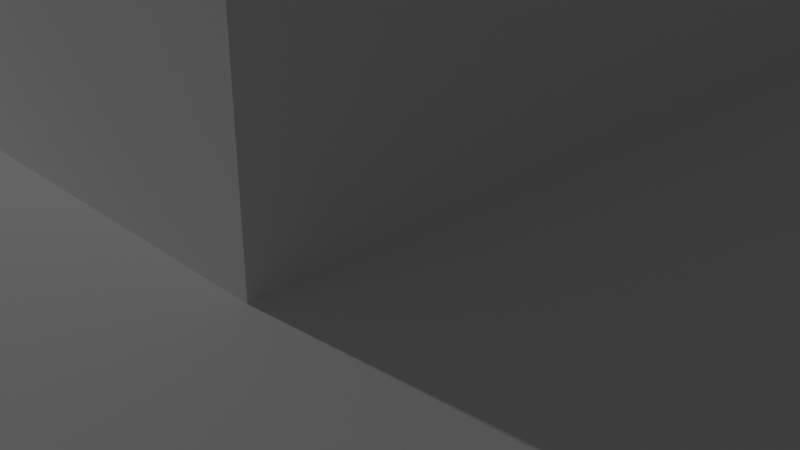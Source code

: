 # Source: AztecPyramid.blend  (saved by Blender 3.2.14; exported with 4.5.12 LTS)
import bpy
from mathutils import Matrix  # noqa: F401  (used for matrix-valued properties, if any)

bpy.ops.wm.read_factory_settings(use_empty=True)
scene = bpy.context.scene
scene.name = 'Scene'

# ---- collections
col_collection = bpy.data.collections.new('Collection'); scene.collection.children.link(col_collection)

# ---- world
world_world = bpy.data.worlds.new('World'); scene.world = world_world
world_world.use_nodes = True; world_world.node_tree.nodes.clear()
_N = world_world.node_tree.nodes; _L = world_world.node_tree.links
n0 = _N.new('ShaderNodeOutputWorld'); n0.name = 'World Output'; n0.location = (300, 300)
n1 = _N.new('ShaderNodeBackground'); n1.name = 'Background'; n1.location = (10, 300)
n1.inputs[0].default_value = (0.05088, 0.05088, 0.05088, 1.0)
_L.new(n1.outputs[0], n0.inputs[0])
n0.is_active_output = True
world_world.color = (0.05088, 0.05088, 0.05088)
world_world.use_sun_shadow = False
world_world.sun_shadow_jitter_overblur = 0.0

# ---- cameras
cam_camera = bpy.data.cameras.new('Camera')
cam_camera.clip_end = 100.0
cam_camera.ortho_scale = 7.314

# ---- lights
light_light = bpy.data.lights.new('Light', 'POINT')
light_light.transmission_factor = 0.0
light_light.energy = 1000.0
light_light.shadow_soft_size = 0.1
light_light.shadow_maximum_resolution = 0.006
light_light.use_absolute_resolution = True

# ---- meshes
me_cube_002 = bpy.data.meshes.new('Cube.002')
me_cube_002.from_pydata([(-10.0, -10.0, -1.0), (-9.0, -9.0, 0.0), (-10.0, 10.0, -1.0), (-9.0, 9.0, 0.0), (10.0, -10.0, -1.0), (9.0, -9.0, 0.0), (10.0, 10.0, -1.0), (9.0, 9.0, 0.0), (-10.0, -10.0, 0.0), (-10.0, 10.0, 0.0), (10.0, 10.0, 0.0), (10.0, -10.0, 0.0), (-8.0, -8.0, 1.0), (-8.0, 8.0, 1.0), (8.0, 8.0, 1.0), (8.0, -8.0, 1.0), (-9.0, -9.0, 1.0), (-9.0, 9.0, 1.0), (9.0, 9.0, 1.0), (9.0, -9.0, 1.0), (-7.0, -7.0, 2.0), (-7.0, 7.0, 2.0), (7.0, 7.0, 2.0), (7.0, -7.0, 2.0), (-8.0, -8.0, 2.0), (-8.0, 8.0, 2.0), (8.0, 8.0, 2.0), (8.0, -8.0, 2.0), (-6.0, -6.0, 3.0), (-6.0, 6.0, 3.0), (6.0, 6.0, 3.0), (6.0, -6.0, 3.0), (-7.0, -7.0, 3.0), (-7.0, 7.0, 3.0), (7.0, 7.0, 3.0), (7.0, -7.0, 3.0), (-5.0, -5.0, 4.0), (-5.0, 5.0, 4.0), (5.0, 5.0, 4.0), (5.0, -5.0, 4.0), (-6.0, -6.0, 4.0), (-6.0, 6.0, 4.0), (6.0, 6.0, 4.0), (6.0, -6.0, 4.0), (-4.0, -4.0, 5.0), (-4.0, 4.0, 5.0), (4.0, 4.0, 5.0), (4.0, -4.0, 5.0), (-5.0, -5.0, 5.0), (-5.0, 5.0, 5.0), (5.0, 5.0, 5.0), (5.0, -5.0, 5.0), (-2.0, -2.0, 6.0), (-2.0, 2.0, 6.0), (2.0, 2.0, 6.0), (2.0, -2.0, 6.0), (-4.0, -4.0, 6.0), (-4.0, 4.0, 6.0), (4.0, 4.0, 6.0), (4.0, -4.0, 6.0), (-2.0, -2.0, 10.0), (-2.0, 2.0, 10.0), (2.0, 2.0, 10.0), (2.0, -2.0, 10.0), (-1.0, 10.0, -1.0), (-1.0, 10.0, 0.0), (-1.0, -10.0, -1.0), (-1.0, -10.0, 0.0), (-1.0, 9.0, 0.0), (-1.0, 9.0, 1.0), (-1.0, -9.0, 1.0), (-1.0, 8.0, 1.0), (-1.0, -8.0, 1.0), (-1.0, 8.0, 2.0), (-1.0, -8.0, 2.0), (-1.0, 7.0, 2.0), (-1.0, -7.0, 2.0), (-1.0, 7.0, 3.0), (-1.0, -7.0, 3.0), (-1.0, 6.0, 3.0), (-1.0, -6.0, 3.0), (-1.0, 6.0, 4.0), (-1.0, -6.0, 4.0), (-1.0, 5.0, 4.0), (-1.0, -5.0, 4.0), (-1.0, 5.0, 5.0), (-1.0, -5.0, 5.0), (-1.0, 4.0, 5.0), (-1.0, -4.0, 5.0), (-1.0, 4.0, 6.0), (-1.0, -4.0, 6.0), (-1.0, 2.0, 6.0), (-1.0, 1.771, 10.23), (-1.0, -1.771, 10.23), (1.0, 10.0, 0.0), (1.0, -10.0, -1.0), (1.0, 9.0, 0.0), (1.0, 9.0, 1.0), (1.0, 8.0, 1.0), (1.0, 8.0, 2.0), (1.0, 7.0, 2.0), (1.0, 7.0, 3.0), (1.0, 6.0, 3.0), (1.0, 6.0, 4.0), (1.0, 5.0, 4.0), (1.0, 5.0, 5.0), (1.0, 4.0, 5.0), (1.0, 4.0, 6.0), (1.0, 2.0, 6.0), (1.0, 1.771, 10.23), (1.0, 10.0, -1.0), (1.0, -10.0, 0.0), (1.0, -9.0, 0.0), (1.0, -9.0, 1.0), (1.0, -8.0, 2.0), (1.0, -7.0, 3.0), (1.0, -6.0, 3.0), (1.0, -6.0, 4.0), (1.0, -5.0, 5.0), (1.0, -4.0, 6.0), (1.0, -1.771, 10.23), (2.0, 2.0, 8.539), (2.0, -2.0, 8.539), (-2.0, -2.0, 8.539), (-2.0, 2.0, 8.539), (-1.0, 2.0, 8.539), (-1.0, -2.0, 8.539), (1.0, 2.0, 8.539), (1.0, -2.0, 8.539), (-2.0, 1.0, 9.512), (2.0, -1.0, 9.512), (-1.0, -1.229, 10.23), (1.0, -1.229, 10.23), (-2.0, -1.0, 9.512), (2.0, 1.0, 9.512), (-1.0, 1.229, 10.23), (1.0, 1.229, 10.23), (-1.0, 1.0, 9.0), (1.0, 1.0, 9.0), (-1.0, -1.0, 9.0), (1.0, -1.0, 9.0), (-2.0, 1.133, 10.4), (-2.0, 1.867, 10.4), (2.0, 1.867, 10.4), (2.0, -1.133, 10.4), (2.0, -1.867, 10.4), (-2.0, -1.867, 10.4), (-1.0, 1.771, 10.77), (-1.0, -1.229, 10.77), (-1.0, -1.771, 10.77), (1.0, -1.771, 10.77), (1.0, -1.229, 10.77), (-2.0, -1.133, 10.4), (1.0, 1.771, 10.77), (2.0, 1.133, 10.4), (-1.0, 1.229, 10.77), (1.0, 1.229, 10.77), (-0.5855, -1.058, 6.0), (0.5855, -1.058, 6.0), (-0.5855, -1.058, 8.539), (0.5855, -1.058, 8.539), (0.5855, -1.435, 8.539), (-0.5855, -1.435, 8.539), (-0.5855, -1.435, 6.0), (0.5855, -1.435, 6.0), (-1.0, -1.0, 9.512), (-1.0, -2.0, 10.0), (1.0, -1.0, 9.512), (1.0, -2.0, 10.0), (-1.0, 2.0, 10.0), (-1.0, 1.0, 9.512), (1.0, 2.0, 10.0), (1.0, 1.0, 9.512), (1.0, 2.0, 11.0), (1.0, 1.0, 11.0), (1.0, -1.0, 11.0), (-1.0, -1.0, 11.0), (-1.0, -2.0, 11.0), (1.0, -2.0, 11.0), (-1.0, 2.0, 11.0), (-1.0, 1.0, 11.0), (-0.396, -1.229, 10.23), (0.396, -1.229, 10.23), (-0.396, 1.229, 10.23), (0.396, 1.229, 10.23), (0.396, 1.229, 10.77), (0.396, -1.229, 10.77), (-0.396, -1.229, 10.77), (-0.396, 1.229, 10.77), (-2.0, 0.0, 9.512), (2.0, 0.0, 9.512), (-1.0, 0.0, 9.512), (1.0, 0.0, 9.512), (-1.5, 1.0, 9.512), (1.5, 1.0, 9.512), (1.5, -1.0, 9.512), (-1.5, -1.0, 9.512), (-2.0, 0.5, 9.512), (2.0, -0.5, 9.512), (-1.0, -0.5, 9.512), (1.0, -0.5, 9.512), (-1.25, 1.0, 9.512), (0.0, 1.0, 9.512), (1.75, 1.0, 9.512), (1.75, -1.0, 9.512), (0.0, -1.0, 9.512), (-1.25, -1.0, 9.512), (-2.0, -0.5, 9.512), (2.0, 0.5, 9.512), (-1.0, 0.5, 9.512), (1.0, 0.5, 9.512), (-1.75, 1.0, 9.512), (1.25, 1.0, 9.512), (1.25, -1.0, 9.512), (-1.75, -1.0, 9.512), (-1.5, 0.6588, 9.512), (-1.5, -0.6588, 9.512), (-1.829, 0.0, 9.512), (-1.171, 0.0, 9.512), (1.829, 0.0, 9.512), (1.171, 0.0, 9.512), (1.5, 0.6588, 9.512), (1.5, -0.6588, 9.512), (1.171, -0.6588, 9.512), (1.171, 0.6588, 9.512), (1.829, 0.6588, 9.512), (-1.171, -0.6588, 9.512), (-1.829, -0.6588, 9.512), (-1.829, 0.6588, 9.512), (-1.171, 0.6588, 9.512), (1.829, -0.6588, 9.512), (-1.5, -0.4672, 9.751), (-1.5, 0.0, 9.751), (-1.171, 0.0, 9.751), (1.171, 0.0, 9.751), (1.5, 0.0, 9.751), (1.5, -0.4672, 9.751), (-1.5, 0.4672, 9.751), (-1.829, 0.0, 9.751), (1.829, 0.0, 9.751), (1.5, 0.4672, 9.751), (1.171, -0.4672, 9.751), (1.171, 0.4672, 9.751), (1.829, 0.4672, 9.751), (-1.171, -0.4672, 9.751), (-1.829, -0.4672, 9.751), (-1.829, 0.4672, 9.751), (-1.171, 0.4672, 9.751), (1.829, -0.4672, 9.751), (0.3513, -1.058, 8.539), (0.1171, -1.058, 8.539), (-0.1171, -1.058, 8.539), (-0.3513, -1.058, 8.539), (-0.5855, -1.058, 6.508), (-0.5855, -1.058, 7.016), (-0.5855, -1.058, 7.523), (-0.5855, -1.058, 8.031), (0.5855, -1.058, 6.508), (0.5855, -1.058, 7.016), (0.5855, -1.058, 7.523), (0.5855, -1.058, 8.031), (0.3513, -0.8003, 6.0), (0.1171, -0.8003, 6.0), (-0.1171, -0.8003, 6.0), (-0.3513, -0.8003, 6.0), (-0.3513, -0.8003, 6.508), (-0.3513, -0.8003, 7.016), (-0.3513, -0.8003, 7.523), (-0.3513, -0.8003, 8.031), (-0.1171, -0.8003, 8.031), (0.1171, -0.8003, 8.031), (0.3513, -0.8003, 6.508), (0.3513, -0.8003, 7.016), (0.3513, -0.8003, 7.523), (0.3513, -0.8003, 8.031), (0.3513, -0.4548, 6.0), (0.1171, -0.4548, 6.0), (-0.1171, -0.4548, 6.0), (-0.3513, -0.4548, 6.0), (-0.3513, -0.4548, 6.508), (-0.3513, -0.4548, 7.016), (-0.3513, -0.4548, 7.523), (-0.3513, -0.4548, 8.031), (-0.1171, -0.4548, 6.508), (-0.1171, -0.4548, 7.016), (-0.1171, -0.4548, 7.523), (-0.1171, -0.4548, 8.031), (0.1171, -0.4548, 6.508), (0.1171, -0.4548, 7.016), (0.1171, -0.4548, 7.523), (0.1171, -0.4548, 8.031), (0.3513, -0.4548, 6.508), (0.3513, -0.4548, 7.016), (0.3513, -0.4548, 7.523), (0.3513, -0.4548, 8.031), (-1.0, 0.6, 9.0), (-1.0, 0.2, 9.0), (-1.0, -0.2, 9.0), (-1.0, -0.6, 9.0), (1.0, 0.6, 9.0), (1.0, 0.2, 9.0), (1.0, -0.2, 9.0), (1.0, -0.6, 9.0), (-0.6, 1.0, 9.0), (-0.2, 1.0, 9.0), (0.2, 1.0, 9.0), (0.6, 1.0, 9.0), (-0.6, -1.0, 9.0), (-0.2, -1.0, 9.0), (0.2, -1.0, 9.0), (0.6, -1.0, 9.0), (-0.6, 0.6, 9.466), (-0.2, 0.6, 9.466), (0.2, 0.6, 9.466), (0.6, 0.6, 9.466), (-0.6, 0.2, 9.466), (0.6, 0.2, 9.466), (-0.6, -0.2, 9.466), (0.6, -0.2, 9.466), (-0.6, -0.6, 9.466), (-0.2, -0.6, 9.466), (0.2, -0.6, 9.466), (0.6, -0.6, 9.466), (-0.8485, 0.0, 12.47), (-0.5657, 0.2828, 12.47), (-0.2828, 0.5657, 12.47), (0.0, 0.8485, 12.47), (-0.5657, -0.2828, 12.47), (0.2828, 0.5657, 12.47), (-0.2828, -0.5657, 12.47), (0.5657, 0.2828, 12.47), (0.0, -0.8485, 12.47), (0.2828, -0.5657, 12.47), (0.5657, -0.2828, 12.47), (0.8485, 0.0, 12.47), (0.0, 7.451e-09, 15.47), (-2.0, -2.0, 9.27), (-1.0, -2.0, 9.27), (1.0, -2.0, 9.27), (2.0, -2.0, 9.27), (2.0, -2.0, 8.904), (-2.0, -2.0, 8.904), (-1.0, -2.0, 8.904), (1.0, -2.0, 8.904), (1.0, -2.63, 8.904), (1.0, -2.63, 8.539), (2.0, 2.0, 9.27), (-1.0, -2.63, 8.539), (1.0, 2.0, 9.27), (-1.0, -2.63, 8.904), (-2.0, 2.0, 9.27), (-1.0, 2.0, 9.27), (-2.0, 2.0, 8.904), (1.0, 2.0, 8.904), (-1.0, 2.0, 8.904), (2.0, 2.0, 8.904), (-1.0, 2.633, 8.904), (-1.0, 2.633, 8.539), (1.0, 2.633, 8.539), (1.0, 2.633, 8.904), (-3.0, -3.0, 6.0), (-3.0, 3.0, 6.0), (3.0, 3.0, 6.0), (3.0, -3.0, 6.0), (-1.0, 3.0, 6.0), (1.0, 3.0, 6.0), (-1.0, -9.0, 0.0), (1.0, -8.0, 1.0), (1.0, -7.0, 2.0), (1.0, -5.0, 4.0), (1.0, -4.0, 5.0), (1.0, -3.0, 6.0), (-1.0, -3.0, 6.0), (-1.0, -2.0, 6.0), (1.0, -2.0, 6.0), (0.3333, 10.0, -1.0), (-0.3333, 10.0, -1.0), (-0.3333, 10.0, 0.0), (0.3333, 10.0, 0.0), (-0.6667, -10.0, -1.0), (0.6667, -10.0, -1.0), (-0.3333, 9.0, 0.0), (0.3333, 9.0, 0.0), (-0.3333, 9.0, 1.0), (0.3333, 9.0, 1.0), (-0.3333, 8.0, 1.0), (0.3333, 8.0, 1.0), (-0.3333, 8.0, 2.0), (0.3333, 8.0, 2.0), (-0.3333, 7.0, 2.0), (0.3333, 7.0, 2.0), (-0.3333, 7.0, 3.0), (0.3333, 7.0, 3.0), (-0.3333, 6.0, 3.0), (0.3333, 6.0, 3.0), (-0.3333, 6.0, 4.0), (0.3333, 6.0, 4.0), (-0.3333, 5.0, 4.0), (0.3333, 5.0, 4.0), (-0.3333, 5.0, 5.0), (0.3333, 5.0, 5.0), (-0.3333, 4.0, 5.0), (0.3333, 4.0, 5.0), (-0.3333, 4.0, 6.0), (0.3333, 4.0, 6.0), (-0.3333, 2.0, 6.0), (0.3333, 2.0, 6.0), (-0.3333, 2.0, 8.539), (0.3333, 2.0, 8.539), (-0.3333, 2.0, 10.0), (0.3333, 2.0, 10.0), (0.3903, -1.435, 6.0), (-0.3903, -1.435, 6.0), (-0.3333, 2.0, 9.27), (0.3333, 2.0, 9.27), (-0.3333, 2.0, 8.904), (0.3333, 2.0, 8.904), (-0.3333, 2.633, 8.904), (0.3333, 2.633, 8.904), (-0.3333, 2.633, 8.539), (0.3333, 2.633, 8.539), (0.3333, 3.0, 6.0), (-0.3333, 3.0, 6.0), (0.6667, -3.0, 6.0), (-0.6667, -3.0, 6.0), (-0.6667, -2.0, 6.0), (0.6667, -2.0, 6.0), (0.6667, -9.0, 0.0), (-0.6667, -9.0, 0.0), (0.6667, -8.0, 1.0), (-0.6667, -8.0, 1.0), (0.6667, -7.0, 2.0), (-0.6667, -7.0, 2.0), (0.6667, -6.0, 3.0), (-0.6667, -6.0, 3.0), (0.6667, -5.0, 4.0), (-0.6667, -5.0, 4.0), (0.6667, -4.0, 5.0), (-0.6667, -4.0, 5.0), (0.6667, -10.5, -0.5), (1.0, -10.5, -0.5), (-1.0, -9.5, 0.5), (-1.0, -8.5, 1.5), (-0.6667, -3.5, 6.5), (-1.0, -3.5, 6.5), (1.0, -4.5, 5.5), (1.0, -3.5, 6.5), (-1.0, -7.5, 2.5), (-1.0, -6.5, 3.5), (-1.0, -5.5, 4.5), (-1.0, -4.5, 5.5), (1.0, -5.5, 4.5), (1.0, -7.5, 2.5), (1.0, -6.5, 3.5), (-0.6667, -9.5, 0.5), (-0.6667, -8.5, 1.5), (-0.6667, -7.5, 2.5), (-0.6667, -6.5, 3.5), (-0.6667, -5.5, 4.5), (-0.6667, -4.5, 5.5), (1.0, -9.5, 0.5), (1.0, -8.5, 1.5), (-1.0, -10.5, -0.5), (-0.6667, -10.5, -0.5), (0.6667, -3.5, 6.5), (0.6667, -9.5, 0.5), (0.6667, -8.5, 1.5), (0.6667, -7.5, 2.5), (0.6667, -6.5, 3.5), (0.6667, -5.5, 4.5), (0.6667, -4.5, 5.5), (-0.3903, -1.435, 6.5), (-0.5855, -1.435, 6.5), (-1.0, -2.0, 6.5), (1.0, -2.0, 6.5), (0.6667, -2.0, 6.5), (0.5855, -1.435, 6.5), (0.3903, -1.435, 6.5), (-0.6667, -2.0, 6.5), (0.6667, -10.5, -1.0), (1.0, -10.5, -1.0), (-1.0, -10.5, -1.0), (-0.6667, -10.5, -1.0), (-1.0, -11.0, -1.0), (-0.6667, -11.0, -1.0), (0.6667, -11.0, -1.0), (1.0, -11.0, -1.0)], [], [(0, 8, 9, 2), (110, 94, 10, 6), (6, 10, 11, 4), (66, 67, 8, 0), (110, 6, 4, 95), (5, 7, 18, 19), (1, 3, 9, 8), (96, 7, 10, 94), (7, 5, 11, 10), (366, 1, 8, 67), (15, 14, 26, 27), (3, 1, 16, 17), (112, 5, 19, 113), (68, 3, 17, 69), (12, 13, 17, 16), (98, 14, 18, 97), (14, 15, 19, 18), (72, 12, 16, 70), (21, 20, 32, 33), (13, 12, 24, 25), (367, 15, 27, 114), (71, 13, 25, 73), (20, 21, 25, 24), (100, 22, 26, 99), (22, 23, 27, 26), (76, 20, 24, 74), (31, 30, 42, 43), (368, 23, 35, 115), (75, 21, 33, 77), (23, 22, 34, 35), (28, 29, 33, 32), (102, 30, 34, 101), (30, 31, 35, 34), (80, 28, 32, 78), (369, 39, 51, 118), (29, 28, 40, 41), (116, 31, 43, 117), (79, 29, 41, 81), (36, 37, 41, 40), (104, 38, 42, 103), (38, 39, 43, 42), (84, 36, 40, 82), (370, 47, 59, 119), (83, 37, 49, 85), (39, 38, 50, 51), (37, 36, 48, 49), (44, 45, 49, 48), (106, 46, 50, 105), (46, 47, 51, 50), (88, 44, 48, 86), (122, 121, 355, 346, 62, 134, 208, 190, 198, 130, 63, 339, 340), (87, 45, 57, 89), (47, 46, 58, 59), (45, 44, 56, 57), (360, 361, 57, 56), (365, 362, 58, 107), (362, 363, 59, 58), (372, 360, 56, 90), (133, 60, 146, 152), (124, 123, 341, 336, 60, 133, 207, 189, 197, 129, 61, 350, 352), (338, 339, 63, 168), (351, 350, 61, 169), (413, 351, 169, 409), (336, 337, 166, 60), (86, 84, 88), (361, 364, 89, 57), (401, 87, 89, 403), (370, 119, 371), (45, 87, 85, 49), (397, 83, 85, 399), (44, 88, 90, 56), (37, 83, 81, 41), (393, 79, 81, 395), (28, 80, 82, 40), (36, 84, 86, 48), (29, 79, 77, 33), (389, 75, 77, 391), (20, 76, 78, 32), (82, 80, 84), (21, 75, 73, 25), (385, 71, 73, 387), (12, 72, 74, 24), (70, 366, 72), (13, 71, 69, 17), (381, 68, 69, 383), (1, 366, 70, 16), (3, 68, 65, 9), (2, 64, 66, 0), (2, 9, 65, 64), (4, 11, 111, 95), (5, 112, 111, 11), (7, 96, 97, 18), (15, 367, 113, 19), (14, 98, 99, 26), (23, 368, 114, 27), (22, 100, 101, 34), (31, 116, 115, 35), (30, 102, 103, 42), (39, 369, 117, 43), (38, 104, 105, 50), (47, 370, 118, 51), (46, 106, 107, 58), (363, 371, 119, 59), (172, 212, 194, 203, 134, 154, 174), (346, 348, 171, 62), (337, 338, 168, 166), (421, 365, 107, 404), (402, 106, 105, 400), (398, 104, 103, 396), (112, 113, 367), (394, 102, 101, 392), (90, 88, 372), (390, 100, 99, 388), (74, 72, 76), (386, 98, 97, 384), (95, 111, 112), (382, 96, 94, 378), (375, 110, 95, 380), (375, 378, 94, 110), (412, 163, 472, 471), (54, 108, 127, 121), (52, 373, 126, 123), (405, 91, 125, 407), (91, 53, 124, 125), (374, 55, 122, 128), (53, 52, 123, 124), (55, 54, 121, 122), (230, 204, 130, 198), (170, 209, 191, 199, 165, 139, 298, 297, 296, 295, 137), (128, 126, 162, 161), (171, 410, 409, 169, 170, 202, 172), (62, 171, 173, 143), (169, 61, 142, 179), (63, 145, 178, 168), (374, 128, 161, 164), (163, 412, 411, 164, 158, 261, 262, 263, 264, 157), (172, 138, 299, 300, 301, 302, 140, 167, 200, 192, 210), (167, 140, 310, 309, 308, 307, 139, 165, 205), (92, 147, 188, 183), (229, 209, 170, 201), (167, 205, 165, 166, 168), (172, 202, 170, 137, 303, 304, 305, 306, 138), (322, 310, 140, 302), (176, 152, 146, 177), (179, 142, 141, 180), (143, 173, 174, 154), (144, 175, 178, 145), (126, 373, 163, 162), (136, 156, 185, 184), (274, 260, 160, 249), (134, 62, 143, 154), (130, 204, 195, 213, 167, 175, 144), (161, 162, 159, 252, 251, 250, 249, 160), (61, 129, 141, 142), (164, 161, 160, 260, 259, 258, 257, 158), (165, 206, 196, 214, 133, 152, 176), (166, 177, 146, 60), (155, 135, 183, 188), (63, 130, 144, 145), (153, 109, 184, 185), (129, 211, 193, 201, 170, 180, 141), (162, 163, 157, 253, 254, 255, 256, 159), (131, 93, 166, 165), (120, 132, 167, 168), (92, 135, 170, 169), (136, 109, 171, 172), (109, 153, 173, 171), (156, 136, 172, 174), (132, 151, 175, 167), (149, 148, 176, 177), (151, 150, 178, 175), (155, 147, 179, 180), (153, 156, 174, 173), (150, 120, 168, 178), (135, 155, 180, 170), (147, 92, 169, 179), (93, 149, 177, 166), (148, 131, 165, 176), (151, 132, 182, 186), (149, 93, 181, 187), (148, 149, 187), (93, 131, 181), (131, 148, 187, 181), (150, 151, 186), (132, 120, 182), (147, 155, 188), (135, 92, 183), (156, 153, 185), (109, 136, 184), (120, 150, 186, 182), (228, 215, 193, 211), (221, 224, 242, 240), (226, 199, 191, 218), (225, 219, 190, 208), (229, 215, 237, 247), (223, 213, 195, 222), (219, 225, 243, 239), (192, 200, 223, 220), (200, 167, 213, 223), (212, 224, 221, 194), (172, 210, 224, 212), (210, 192, 220, 224), (203, 225, 208, 134), (194, 221, 225, 203), (218, 229, 247, 233), (220, 223, 241, 234), (196, 206, 226, 216), (206, 165, 199, 226), (207, 227, 217, 189), (133, 214, 227, 207), (214, 196, 216, 227), (197, 228, 211, 129), (189, 217, 228, 197), (225, 221, 240, 243), (215, 229, 201, 193), (217, 227, 245, 238), (218, 191, 209, 229), (219, 230, 198, 190), (215, 228, 246, 237), (222, 195, 204, 230), (245, 231, 232, 238), (242, 234, 235, 240), (234, 241, 236, 235), (240, 235, 239, 243), (231, 244, 233, 232), (238, 232, 237, 246), (232, 233, 247, 237), (235, 236, 248, 239), (227, 216, 231, 245), (226, 218, 233, 244), (228, 217, 238, 246), (216, 226, 244, 231), (222, 230, 248, 236), (224, 220, 234, 242), (223, 222, 236, 241), (230, 219, 239, 248), (256, 268, 252, 159), (268, 269, 251, 252), (269, 270, 250, 251), (270, 274, 249, 250), (157, 264, 265, 253), (253, 265, 266, 254), (254, 266, 267, 255), (255, 267, 268, 256), (274, 270, 290, 294), (269, 268, 282, 286), (262, 261, 275, 276), (273, 274, 294, 293), (268, 267, 281, 282), (272, 273, 293, 292), (267, 266, 280, 281), (271, 272, 292, 291), (266, 265, 279, 280), (270, 269, 286, 290), (261, 271, 291, 275), (265, 264, 278, 279), (261, 158, 257, 271), (271, 257, 258, 272), (272, 258, 259, 273), (273, 259, 260, 274), (278, 277, 283, 279), (279, 283, 284, 280), (280, 284, 285, 281), (281, 285, 286, 282), (277, 276, 287, 283), (283, 287, 288, 284), (284, 288, 289, 285), (285, 289, 290, 286), (276, 275, 291, 287), (287, 291, 292, 288), (288, 292, 293, 289), (289, 293, 294, 290), (263, 262, 276, 277), (264, 263, 277, 278), (306, 314, 299, 138), (314, 316, 300, 299), (316, 318, 301, 300), (318, 322, 302, 301), (137, 295, 311, 303), (303, 311, 312, 304), (304, 312, 313, 305), (305, 313, 314, 306), (295, 296, 315, 311), (314, 313, 325, 326), (318, 316, 328, 330), (311, 315, 327, 323), (296, 297, 317, 315), (319, 320, 332, 331), (316, 314, 326, 328), (313, 312, 324, 325), (297, 298, 319, 317), (321, 322, 334, 333), (312, 311, 323, 324), (317, 319, 331, 329), (298, 139, 307, 319), (319, 307, 308, 320), (320, 308, 309, 321), (321, 309, 310, 322), (333, 334, 335), (324, 323, 335), (332, 333, 335), (329, 331, 335), (334, 330, 335), (327, 329, 335), (331, 332, 335), (326, 325, 335), (330, 328, 335), (315, 317, 329, 327), (322, 318, 330, 334), (320, 321, 333, 332), (325, 324, 335), (328, 326, 335), (323, 327, 335), (342, 343, 338, 337), (341, 342, 337, 336), (343, 340, 339, 338), (343, 342, 349, 344), (122, 340, 344, 345), (341, 123, 347, 349), (355, 353, 348, 346), (415, 354, 351, 413), (347, 345, 344, 349), (123, 126, 347), (340, 343, 344), (126, 128, 345, 347), (128, 122, 345), (342, 341, 349), (354, 352, 350, 351), (355, 121, 358, 359), (407, 125, 357, 419), (416, 353, 359, 418), (419, 357, 356, 417), (121, 127, 358), (124, 352, 356, 357), (353, 355, 359), (125, 124, 357), (352, 354, 356), (406, 108, 365, 421), (55, 374, 371, 363), (53, 91, 364, 361), (373, 52, 360, 372), (54, 55, 363, 362), (108, 54, 362, 365), (52, 53, 361, 360), (163, 373, 473, 472), (423, 437, 470, 464), (371, 423, 464, 446), (424, 372, 444, 443), (112, 367, 461, 460), (438, 424, 443, 459), (72, 366, 441, 442), (116, 369, 451, 453), (116, 117, 369), (67, 66, 366), (369, 118, 370), (78, 76, 80), (368, 115, 116), (367, 114, 368), (368, 116, 453, 452), (428, 427, 429, 430), (435, 433, 468, 469), (430, 429, 431, 432), (434, 436, 458, 457), (432, 431, 433, 434), (369, 370, 445, 451), (436, 435, 437, 438), (463, 462, 483, 484), (434, 433, 435, 436), (437, 435, 469, 470), (438, 437, 423, 424), (436, 438, 459, 458), (380, 427, 428, 379), (426, 423, 464, 475), (426, 425, 424, 423), (91, 405, 422, 364), (405, 406, 421, 422), (358, 420, 418, 359), (420, 419, 417, 418), (354, 415, 417, 356), (415, 416, 418, 417), (127, 408, 420, 358), (408, 407, 419, 420), (353, 416, 414, 348), (416, 415, 413, 414), (108, 406, 408, 127), (406, 405, 407, 408), (373, 372, 444, 473), (425, 426, 411, 412), (64, 65, 377, 376), (376, 377, 378, 375), (64, 376, 379, 66), (376, 375, 380, 379), (68, 381, 377, 65), (381, 382, 378, 377), (71, 385, 383, 69), (385, 386, 384, 383), (75, 389, 387, 73), (389, 390, 388, 387), (79, 393, 391, 77), (393, 394, 392, 391), (83, 397, 395, 81), (397, 398, 396, 395), (87, 401, 399, 85), (401, 402, 400, 399), (364, 422, 403, 89), (422, 421, 404, 403), (96, 382, 384, 97), (382, 381, 383, 384), (98, 386, 388, 99), (386, 385, 387, 388), (100, 390, 392, 101), (390, 389, 391, 392), (102, 394, 396, 103), (394, 393, 395, 396), (104, 398, 400, 105), (398, 397, 399, 400), (106, 402, 404, 107), (402, 401, 403, 404), (348, 414, 410, 171), (414, 413, 409, 410), (463, 454, 441, 462), (470, 445, 446, 464), (468, 453, 451, 469), (469, 451, 445, 470), (467, 452, 453, 468), (466, 461, 452, 467), (465, 460, 461, 466), (441, 454, 455, 442), (442, 455, 456, 447), (447, 456, 457, 448), (449, 458, 459, 450), (448, 457, 458, 449), (450, 459, 443, 444), (440, 460, 465, 439), (76, 72, 442, 447), (95, 112, 460, 440), (427, 380, 439, 465), (366, 66, 462, 441), (370, 371, 446, 445), (379, 428, 454, 463), (428, 430, 455, 454), (84, 80, 448, 449), (429, 427, 465, 466), (367, 368, 452, 461), (80, 76, 447, 448), (372, 88, 450, 444), (430, 432, 456, 455), (88, 84, 449, 450), (439, 380, 479, 485), (431, 429, 466, 467), (432, 434, 457, 456), (433, 431, 467, 468), (475, 474, 476, 477), (478, 473, 444, 443), (474, 475, 464, 446), (473, 478, 471, 472), (425, 412, 471, 478), (424, 425, 478, 443), (374, 164, 476, 474), (411, 426, 475, 477), (371, 374, 474, 446), (164, 411, 477, 476), (481, 482, 484, 483), (479, 480, 486, 485), (440, 439, 485, 486), (66, 379, 482, 481), (95, 440, 486, 480), (380, 95, 480, 479), (379, 463, 484, 482), (462, 66, 481, 483)])
_uv = me_cube_002.uv_layers.new(name='UVMap')
_uv.uv.foreach_set('vector', [0.5, 0.0, 0.625, 0.0, 0.625, 0.25, 0.5, 0.25, 0.5, 0.375, 0.625, 0.375, 0.625, 0.5, 0.5, 0.5, 0.5, 0.5, 0.625, 0.5, 0.625, 0.75, 0.5, 0.75, 0.5, 0.875, 0.625, 0.875, 0.625, 1.0, 0.5, 1.0, 0.25, 0.5, 0.5, 0.5, 0.5, 0.75, 0.25, 0.75, 0.6375, 0.7375, 0.6375, 0.5125, 0.6375, 0.5125, 0.6375, 0.7375, 0.8625, 0.7375, 0.8625, 0.5125, 0.875, 0.5, 0.875, 0.75, 0.75, 0.5125, 0.6375, 0.5125, 0.625, 0.5, 0.75, 0.5, 0.6375, 0.5125, 0.6375, 0.7375, 0.625, 0.75, 0.625, 0.5, 0.75, 0.7375, 0.8625, 0.7375, 0.875, 0.75, 0.75, 0.75, 0.65, 0.725, 0.65, 0.525, 0.65, 0.525, 0.65, 0.725, 0.8625, 0.5125, 0.8625, 0.7375, 0.8625, 0.7375, 0.8625, 0.5125, 0.75, 0.7375, 0.6375, 0.7375, 0.6375, 0.7375, 0.75, 0.7375, 0.75, 0.5125, 0.8625, 0.5125, 0.8625, 0.5125, 0.75, 0.5125, 0.85, 0.725, 0.85, 0.525, 0.8625, 0.5125, 0.8625, 0.7375, 0.75, 0.525, 0.65, 0.525, 0.6375, 0.5125, 0.75, 0.5125, 0.65, 0.525, 0.65, 0.725, 0.6375, 0.7375, 0.6375, 0.5125, 0.75, 0.725, 0.85, 0.725, 0.8625, 0.7375, 0.75, 0.7375, 0.8375, 0.5375, 0.8375, 0.7125, 0.8375, 0.7125, 0.8375, 0.5375, 0.85, 0.525, 0.85, 0.725, 0.85, 0.725, 0.85, 0.525, 0.75, 0.725, 0.65, 0.725, 0.65, 0.725, 0.75, 0.725, 0.75, 0.525, 0.85, 0.525, 0.85, 0.525, 0.75, 0.525, 0.8375, 0.7125, 0.8375, 0.5375, 0.85, 0.525, 0.85, 0.725, 0.75, 0.5375, 0.6625, 0.5375, 0.65, 0.525, 0.75, 0.525, 0.6625, 0.5375, 0.6625, 0.7125, 0.65, 0.725, 0.65, 0.525, 0.75, 0.7125, 0.8375, 0.7125, 0.85, 0.725, 0.75, 0.725, 0.675, 0.7, 0.675, 0.55, 0.675, 0.55, 0.675, 0.7, 0.75, 0.7125, 0.6625, 0.7125, 0.6625, 0.7125, 0.75, 0.7125, 0.75, 0.5375, 0.8375, 0.5375, 0.8375, 0.5375, 0.75, 0.5375, 0.6625, 0.7125, 0.6625, 0.5375, 0.6625, 0.5375, 0.6625, 0.7125, 0.825, 0.7, 0.825, 0.55, 0.8375, 0.5375, 0.8375, 0.7125, 0.75, 0.55, 0.675, 0.55, 0.6625, 0.5375, 0.75, 0.5375, 0.675, 0.55, 0.675, 0.7, 0.6625, 0.7125, 0.6625, 0.5375, 0.75, 0.7, 0.825, 0.7, 0.8375, 0.7125, 0.75, 0.7125, 0.75, 0.6875, 0.6875, 0.6875, 0.6875, 0.6875, 0.75, 0.6875, 0.825, 0.55, 0.825, 0.7, 0.825, 0.7, 0.825, 0.55, 0.75, 0.7, 0.675, 0.7, 0.675, 0.7, 0.75, 0.7, 0.75, 0.55, 0.825, 0.55, 0.825, 0.55, 0.75, 0.55, 0.8125, 0.6875, 0.8125, 0.5625, 0.825, 0.55, 0.825, 0.7, 0.75, 0.5625, 0.6875, 0.5625, 0.675, 0.55, 0.75, 0.55, 0.6875, 0.5625, 0.6875, 0.6875, 0.675, 0.7, 0.675, 0.55, 0.75, 0.6875, 0.8125, 0.6875, 0.825, 0.7, 0.75, 0.7, 0.75, 0.675, 0.7, 0.675, 0.7, 0.675, 0.75, 0.675, 0.75, 0.5625, 0.8125, 0.5625, 0.8125, 0.5625, 0.75, 0.5625, 0.6875, 0.6875, 0.6875, 0.5625, 0.6875, 0.5625, 0.6875, 0.6875, 0.8125, 0.5625, 0.8125, 0.6875, 0.8125, 0.6875, 0.8125, 0.5625, 0.8, 0.675, 0.8, 0.575, 0.8125, 0.5625, 0.8125, 0.6875, 0.75, 0.575, 0.7, 0.575, 0.6875, 0.5625, 0.75, 0.5625, 0.7, 0.575, 0.7, 0.675, 0.6875, 0.6875, 0.6875, 0.5625, 0.75, 0.675, 0.8, 0.675, 0.8125, 0.6875, 0.75, 0.6875, 0.725, 0.65, 0.725, 0.6, 0.725, 0.6, 0.725, 0.6, 0.725, 0.6, 0.725, 0.6125, 0.725, 0.6188, 0.725, 0.625, 0.725, 0.6313, 0.725, 0.6375, 0.725, 0.65, 0.725, 0.65, 0.725, 0.65, 0.75, 0.575, 0.8, 0.575, 0.8, 0.575, 0.75, 0.575, 0.7, 0.675, 0.7, 0.575, 0.7, 0.575, 0.7, 0.675, 0.8, 0.575, 0.8, 0.675, 0.8, 0.675, 0.8, 0.575, 0.7875, 0.6625, 0.7875, 0.5875, 0.8, 0.575, 0.8, 0.675, 0.75, 0.5875, 0.7125, 0.5875, 0.7, 0.575, 0.75, 0.575, 0.7125, 0.5875, 0.7125, 0.6625, 0.7, 0.675, 0.7, 0.575, 0.75, 0.6625, 0.7875, 0.6625, 0.8, 0.675, 0.75, 0.675, 0.775, 0.6375, 0.775, 0.65, 0.775, 0.65, 0.775, 0.6375, 0.775, 0.6, 0.775, 0.65, 0.775, 0.65, 0.775, 0.65, 0.775, 0.65, 0.775, 0.6375, 0.775, 0.6313, 0.775, 0.625, 0.775, 0.6188, 0.775, 0.6125, 0.775, 0.6, 0.775, 0.6, 0.775, 0.6, 0.75, 0.65, 0.725, 0.65, 0.725, 0.65, 0.75, 0.65, 0.75, 0.6, 0.775, 0.6, 0.775, 0.6, 0.75, 0.6, 0.75, 0.6, 0.75, 0.6, 0.75, 0.6, 0.75, 0.6, 0.775, 0.65, 0.75, 0.65, 0.75, 0.65, 0.775, 0.65, 0.75, 0.6875, 0.75, 0.6875, 0.75, 0.6875, 0.7875, 0.5875, 0.75, 0.5875, 0.75, 0.575, 0.8, 0.575, 0.75, 0.575, 0.75, 0.575, 0.75, 0.575, 0.75, 0.575, 0.75, 0.675, 0.75, 0.675, 0.75, 0.675, 0.8, 0.575, 0.75, 0.575, 0.75, 0.5625, 0.8125, 0.5625, 0.75, 0.5625, 0.75, 0.5625, 0.75, 0.5625, 0.75, 0.5625, 0.8, 0.675, 0.75, 0.675, 0.75, 0.675, 0.8, 0.675, 0.8125, 0.5625, 0.75, 0.5625, 0.75, 0.55, 0.825, 0.55, 0.75, 0.55, 0.75, 0.55, 0.75, 0.55, 0.75, 0.55, 0.825, 0.7, 0.75, 0.7, 0.75, 0.7, 0.825, 0.7, 0.8125, 0.6875, 0.75, 0.6875, 0.75, 0.6875, 0.8125, 0.6875, 0.825, 0.55, 0.75, 0.55, 0.75, 0.5375, 0.8375, 0.5375, 0.75, 0.5375, 0.75, 0.5375, 0.75, 0.5375, 0.75, 0.5375, 0.8375, 0.7125, 0.75, 0.7125, 0.75, 0.7125, 0.8375, 0.7125, 0.75, 0.7, 0.75, 0.7, 0.75, 0.7, 0.8375, 0.5375, 0.75, 0.5375, 0.75, 0.525, 0.85, 0.525, 0.75, 0.525, 0.75, 0.525, 0.75, 0.525, 0.75, 0.525, 0.85, 0.725, 0.75, 0.725, 0.75, 0.725, 0.85, 0.725, 0.75, 0.7375, 0.75, 0.7375, 0.75, 0.7375, 0.85, 0.525, 0.75, 0.525, 0.75, 0.5125, 0.8625, 0.5125, 0.75, 0.5125, 0.75, 0.5125, 0.75, 0.5125, 0.75, 0.5125, 0.8625, 0.7375, 0.75, 0.7375, 0.75, 0.7375, 0.8625, 0.7375, 0.8625, 0.5125, 0.75, 0.5125, 0.75, 0.5, 0.875, 0.5, 0.125, 0.5, 0.25, 0.5, 0.25, 0.75, 0.125, 0.75, 0.5, 0.25, 0.625, 0.25, 0.625, 0.375, 0.5, 0.375, 0.5, 0.75, 0.625, 0.75, 0.625, 0.875, 0.5, 0.875, 0.6375, 0.7375, 0.75, 0.7375, 0.75, 0.75, 0.625, 0.75, 0.6375, 0.5125, 0.75, 0.5125, 0.75, 0.5125, 0.6375, 0.5125, 0.65, 0.725, 0.75, 0.725, 0.75, 0.7375, 0.6375, 0.7375, 0.65, 0.525, 0.75, 0.525, 0.75, 0.525, 0.65, 0.525, 0.6625, 0.7125, 0.75, 0.7125, 0.75, 0.725, 0.65, 0.725, 0.6625, 0.5375, 0.75, 0.5375, 0.75, 0.5375, 0.6625, 0.5375, 0.675, 0.7, 0.75, 0.7, 0.75, 0.7125, 0.6625, 0.7125, 0.675, 0.55, 0.75, 0.55, 0.75, 0.55, 0.675, 0.55, 0.6875, 0.6875, 0.75, 0.6875, 0.75, 0.7, 0.675, 0.7, 0.6875, 0.5625, 0.75, 0.5625, 0.75, 0.5625, 0.6875, 0.5625, 0.7, 0.675, 0.75, 0.675, 0.75, 0.6875, 0.6875, 0.6875, 0.7, 0.575, 0.75, 0.575, 0.75, 0.575, 0.7, 0.575, 0.7125, 0.6625, 0.75, 0.6625, 0.75, 0.675, 0.7, 0.675, 0.75, 0.6125, 0.7438, 0.6125, 0.7375, 0.6125, 0.7313, 0.6125, 0.725, 0.6125, 0.725, 0.6125, 0.75, 0.6125, 0.725, 0.6, 0.75, 0.6, 0.75, 0.6, 0.725, 0.6, 0.75, 0.65, 0.75, 0.65, 0.75, 0.65, 0.75, 0.65, 0.75, 0.5875, 0.75, 0.5875, 0.75, 0.575, 0.75, 0.575, 0.75, 0.575, 0.75, 0.575, 0.75, 0.5625, 0.75, 0.5625, 0.75, 0.5625, 0.75, 0.5625, 0.75, 0.55, 0.75, 0.55, 0.75, 0.7375, 0.75, 0.7375, 0.75, 0.7375, 0.75, 0.55, 0.75, 0.55, 0.75, 0.5375, 0.75, 0.5375, 0.75, 0.675, 0.75, 0.675, 0.75, 0.675, 0.75, 0.5375, 0.75, 0.5375, 0.75, 0.525, 0.75, 0.525, 0.75, 0.725, 0.75, 0.725, 0.75, 0.725, 0.75, 0.525, 0.75, 0.525, 0.75, 0.5125, 0.75, 0.5125, 0.5, 0.875, 0.625, 0.875, 0.625, 0.875, 0.75, 0.5125, 0.75, 0.5125, 0.75, 0.5, 0.75, 0.5, 0.25, 0.5, 0.25, 0.5, 0.25, 0.75, 0.25, 0.75, 0.5, 0.375, 0.625, 0.375, 0.625, 0.375, 0.5, 0.375, 0.75, 0.65, 0.75, 0.65, 0.75, 0.65, 0.75, 0.65, 0.725, 0.6, 0.75, 0.6, 0.75, 0.6, 0.725, 0.6, 0.775, 0.65, 0.75, 0.65, 0.75, 0.65, 0.775, 0.65, 0.75, 0.6, 0.75, 0.6, 0.75, 0.6, 0.75, 0.6, 0.75, 0.6, 0.775, 0.6, 0.775, 0.6, 0.75, 0.6, 0.75, 0.65, 0.725, 0.65, 0.725, 0.65, 0.75, 0.65, 0.775, 0.6, 0.775, 0.65, 0.775, 0.65, 0.775, 0.6, 0.725, 0.65, 0.725, 0.6, 0.725, 0.6, 0.725, 0.65, 0.7313, 0.6313, 0.7313, 0.6375, 0.725, 0.6375, 0.725, 0.6313, 0.75, 0.6125, 0.75, 0.6188, 0.75, 0.625, 0.75, 0.6313, 0.75, 0.6375, 0.75, 0.6375, 0.75, 0.6325, 0.75, 0.6275, 0.75, 0.6225, 0.75, 0.6175, 0.75, 0.6125, 0.75, 0.65, 0.75, 0.65, 0.75, 0.65, 0.75, 0.65, 0.75, 0.6, 0.75, 0.6, 0.75, 0.6, 0.75, 0.6, 0.75, 0.6125, 0.75, 0.6125, 0.75, 0.6125, 0.725, 0.6, 0.75, 0.6, 0.75, 0.6, 0.725, 0.6, 0.75, 0.6, 0.775, 0.6, 0.775, 0.6, 0.75, 0.6, 0.725, 0.65, 0.725, 0.65, 0.75, 0.65, 0.75, 0.65, 0.75, 0.65, 0.75, 0.65, 0.75, 0.65, 0.75, 0.65, 0.75, 0.65, 0.75, 0.65, 0.75, 0.65, 0.75, 0.65, 0.75, 0.65, 0.75, 0.65, 0.75, 0.65, 0.75, 0.65, 0.75, 0.65, 0.75, 0.65, 0.75, 0.6125, 0.75, 0.6125, 0.75, 0.6175, 0.75, 0.6225, 0.75, 0.6275, 0.75, 0.6325, 0.75, 0.6375, 0.75, 0.6375, 0.75, 0.6313, 0.75, 0.625, 0.75, 0.6188, 0.75, 0.6375, 0.75, 0.6375, 0.75, 0.6375, 0.75, 0.6375, 0.75, 0.6375, 0.75, 0.6375, 0.75, 0.6375, 0.75, 0.6375, 0.75, 0.6375, 0.75, 0.6029, 0.75, 0.6029, 0.75, 0.6029, 0.75, 0.6029, 0.7563, 0.6188, 0.75, 0.6188, 0.75, 0.6125, 0.7563, 0.6125, 0.75, 0.6375, 0.75, 0.6375, 0.75, 0.6375, 0.75, 0.65, 0.75, 0.65, 0.75, 0.6125, 0.75, 0.6125, 0.75, 0.6125, 0.75, 0.6125, 0.75, 0.6125, 0.75, 0.6125, 0.75, 0.6125, 0.75, 0.6125, 0.75, 0.6125, 0.75, 0.6325, 0.75, 0.6375, 0.75, 0.6375, 0.75, 0.6325, 0.75, 0.6375, 0.775, 0.6375, 0.775, 0.65, 0.75, 0.65, 0.75, 0.6, 0.775, 0.6, 0.775, 0.6125, 0.75, 0.6125, 0.725, 0.6, 0.75, 0.6, 0.75, 0.6125, 0.725, 0.6125, 0.725, 0.6375, 0.75, 0.6375, 0.75, 0.65, 0.725, 0.65, 0.75, 0.65, 0.75, 0.65, 0.75, 0.65, 0.75, 0.65, 0.75, 0.6096, 0.75, 0.6096, 0.75, 0.6096, 0.75, 0.6096, 0.75, 0.65, 0.75, 0.65, 0.75, 0.65, 0.75, 0.65, 0.725, 0.6125, 0.725, 0.6, 0.725, 0.6, 0.725, 0.6125, 0.725, 0.6375, 0.7313, 0.6375, 0.7375, 0.6375, 0.7438, 0.6375, 0.75, 0.6375, 0.75, 0.6375, 0.725, 0.6375, 0.75, 0.65, 0.75, 0.65, 0.75, 0.65, 0.75, 0.65, 0.75, 0.65, 0.75, 0.65, 0.75, 0.65, 0.75, 0.65, 0.775, 0.6, 0.775, 0.6125, 0.775, 0.6125, 0.775, 0.6, 0.75, 0.65, 0.75, 0.65, 0.75, 0.65, 0.75, 0.65, 0.75, 0.65, 0.75, 0.65, 0.75, 0.65, 0.75, 0.65, 0.75, 0.6375, 0.7563, 0.6375, 0.7625, 0.6375, 0.7688, 0.6375, 0.775, 0.6375, 0.775, 0.6375, 0.75, 0.6375, 0.75, 0.65, 0.75, 0.65, 0.775, 0.65, 0.775, 0.65, 0.75, 0.6096, 0.75, 0.6096, 0.75, 0.6096, 0.75, 0.6096, 0.725, 0.65, 0.725, 0.6375, 0.725, 0.6375, 0.725, 0.65, 0.75, 0.6029, 0.75, 0.6029, 0.75, 0.6029, 0.75, 0.6029, 0.775, 0.6125, 0.7688, 0.6125, 0.7625, 0.6125, 0.7563, 0.6125, 0.75, 0.6125, 0.75, 0.6125, 0.775, 0.6125, 0.75, 0.65, 0.75, 0.65, 0.75, 0.65, 0.75, 0.65, 0.75, 0.65, 0.75, 0.65, 0.75, 0.65, 0.75, 0.65, 0.75, 0.6404, 0.75, 0.6471, 0.75, 0.65, 0.75, 0.6375, 0.75, 0.6471, 0.75, 0.6404, 0.75, 0.6375, 0.75, 0.65, 0.75, 0.6029, 0.75, 0.6096, 0.75, 0.6125, 0.75, 0.6, 0.75, 0.6096, 0.75, 0.6029, 0.75, 0.6, 0.75, 0.6125, 0.75, 0.6029, 0.75, 0.6029, 0.75, 0.6, 0.75, 0.6, 0.75, 0.6096, 0.75, 0.6096, 0.75, 0.6125, 0.75, 0.6125, 0.75, 0.6404, 0.75, 0.6404, 0.75, 0.6375, 0.75, 0.6375, 0.75, 0.6471, 0.75, 0.6404, 0.75, 0.6375, 0.75, 0.65, 0.75, 0.6404, 0.75, 0.6471, 0.75, 0.65, 0.75, 0.6375, 0.75, 0.6096, 0.75, 0.6029, 0.75, 0.6, 0.75, 0.6125, 0.75, 0.6029, 0.75, 0.6096, 0.75, 0.6125, 0.75, 0.6, 0.75, 0.6471, 0.75, 0.6471, 0.75, 0.65, 0.75, 0.65, 0.75, 0.6096, 0.75, 0.6096, 0.75, 0.6125, 0.75, 0.6125, 0.75, 0.6029, 0.75, 0.6029, 0.75, 0.6, 0.75, 0.6, 0.75, 0.6471, 0.75, 0.6471, 0.75, 0.65, 0.75, 0.65, 0.75, 0.6404, 0.75, 0.6404, 0.75, 0.6375, 0.75, 0.6375, 0.75, 0.6404, 0.75, 0.6404, 0.75, 0.6404, 0.75, 0.6404, 0.75, 0.6471, 0.75, 0.6471, 0.75, 0.6471, 0.75, 0.6471, 0.75, 0.6404, 0.75, 0.6471, 0.75, 0.6404, 0.75, 0.6471, 0.75, 0.6404, 0.75, 0.6471, 0.75, 0.6404, 0.75, 0.6404, 0.75, 0.6404, 0.75, 0.6404, 0.75, 0.6471, 0.75, 0.6404, 0.75, 0.6471, 0.75, 0.6404, 0.75, 0.6471, 0.75, 0.6404, 0.75, 0.6029, 0.75, 0.6096, 0.75, 0.6029, 0.75, 0.6096, 0.75, 0.6029, 0.75, 0.6096, 0.75, 0.6096, 0.75, 0.6029, 0.75, 0.6096, 0.75, 0.6029, 0.75, 0.6096, 0.75, 0.6029, 0.75, 0.6471, 0.75, 0.6471, 0.75, 0.6471, 0.75, 0.6471, 0.7688, 0.6188, 0.7625, 0.6188, 0.7625, 0.6125, 0.7688, 0.6125, 0.7375, 0.6188, 0.7438, 0.6188, 0.7438, 0.6188, 0.7375, 0.6188, 0.7563, 0.6313, 0.75, 0.6313, 0.75, 0.625, 0.7563, 0.625, 0.7313, 0.6188, 0.7313, 0.625, 0.725, 0.625, 0.725, 0.6188, 0.7563, 0.6188, 0.7625, 0.6188, 0.7625, 0.6188, 0.7563, 0.6188, 0.7438, 0.6313, 0.7438, 0.6375, 0.7375, 0.6375, 0.7375, 0.6313, 0.7313, 0.625, 0.7313, 0.6188, 0.7313, 0.6188, 0.7313, 0.625, 0.75, 0.625, 0.75, 0.6313, 0.7438, 0.6313, 0.7438, 0.625, 0.75, 0.6313, 0.75, 0.6375, 0.7438, 0.6375, 0.7438, 0.6313, 0.7438, 0.6125, 0.7438, 0.6188, 0.7375, 0.6188, 0.7375, 0.6125, 0.75, 0.6125, 0.75, 0.6188, 0.7438, 0.6188, 0.7438, 0.6125, 0.75, 0.6188, 0.75, 0.625, 0.7438, 0.625, 0.7438, 0.6188, 0.7313, 0.6125, 0.7313, 0.6188, 0.725, 0.6188, 0.725, 0.6125, 0.7375, 0.6125, 0.7375, 0.6188, 0.7313, 0.6188, 0.7313, 0.6125, 0.7563, 0.625, 0.7563, 0.6188, 0.7563, 0.6188, 0.7563, 0.625, 0.7438, 0.625, 0.7438, 0.6313, 0.7438, 0.6313, 0.7438, 0.625, 0.7625, 0.6375, 0.7563, 0.6375, 0.7563, 0.6313, 0.7625, 0.6313, 0.7563, 0.6375, 0.75, 0.6375, 0.75, 0.6313, 0.7563, 0.6313, 0.775, 0.6313, 0.7688, 0.6313, 0.7688, 0.625, 0.775, 0.625, 0.775, 0.6375, 0.7688, 0.6375, 0.7688, 0.6313, 0.775, 0.6313, 0.7688, 0.6375, 0.7625, 0.6375, 0.7625, 0.6313, 0.7688, 0.6313, 0.775, 0.6188, 0.7688, 0.6188, 0.7688, 0.6125, 0.775, 0.6125, 0.775, 0.625, 0.7688, 0.625, 0.7688, 0.6188, 0.775, 0.6188, 0.7313, 0.6188, 0.7375, 0.6188, 0.7375, 0.6188, 0.7313, 0.6188, 0.7625, 0.6188, 0.7563, 0.6188, 0.7563, 0.6125, 0.7625, 0.6125, 0.7688, 0.625, 0.7688, 0.6313, 0.7688, 0.6313, 0.7688, 0.625, 0.7563, 0.625, 0.75, 0.625, 0.75, 0.6188, 0.7563, 0.6188, 0.7313, 0.625, 0.7313, 0.6313, 0.725, 0.6313, 0.725, 0.625, 0.7625, 0.6188, 0.7688, 0.6188, 0.7688, 0.6188, 0.7625, 0.6188, 0.7375, 0.6313, 0.7375, 0.6375, 0.7313, 0.6375, 0.7313, 0.6313, 0.7688, 0.6313, 0.7625, 0.6313, 0.7625, 0.625, 0.7688, 0.625, 0.7438, 0.6188, 0.7438, 0.625, 0.7375, 0.625, 0.7375, 0.6188, 0.7438, 0.625, 0.7438, 0.6313, 0.7375, 0.6313, 0.7375, 0.625, 0.7375, 0.6188, 0.7375, 0.625, 0.7313, 0.625, 0.7313, 0.6188, 0.7625, 0.6313, 0.7563, 0.6313, 0.7563, 0.625, 0.7625, 0.625, 0.7688, 0.625, 0.7625, 0.625, 0.7625, 0.6188, 0.7688, 0.6188, 0.7625, 0.625, 0.7563, 0.625, 0.7563, 0.6188, 0.7625, 0.6188, 0.7375, 0.625, 0.7375, 0.6313, 0.7313, 0.6313, 0.7313, 0.625, 0.7688, 0.6313, 0.7625, 0.6313, 0.7625, 0.6313, 0.7688, 0.6313, 0.7563, 0.6313, 0.7563, 0.625, 0.7563, 0.625, 0.7563, 0.6313, 0.7688, 0.6188, 0.7688, 0.625, 0.7688, 0.625, 0.7688, 0.6188, 0.7625, 0.6313, 0.7563, 0.6313, 0.7563, 0.6313, 0.7625, 0.6313, 0.7375, 0.6313, 0.7313, 0.6313, 0.7313, 0.6313, 0.7375, 0.6313, 0.7438, 0.6188, 0.7438, 0.625, 0.7438, 0.625, 0.7438, 0.6188, 0.7438, 0.6313, 0.7375, 0.6313, 0.7375, 0.6313, 0.7438, 0.6313, 0.7313, 0.6313, 0.7313, 0.625, 0.7313, 0.625, 0.7313, 0.6313, 0.75, 0.65, 0.75, 0.65, 0.75, 0.65, 0.75, 0.65, 0.75, 0.65, 0.75, 0.65, 0.75, 0.65, 0.75, 0.65, 0.75, 0.65, 0.75, 0.65, 0.75, 0.65, 0.75, 0.65, 0.75, 0.65, 0.75, 0.65, 0.75, 0.65, 0.75, 0.65, 0.75, 0.65, 0.75, 0.65, 0.75, 0.65, 0.75, 0.65, 0.75, 0.65, 0.75, 0.65, 0.75, 0.65, 0.75, 0.65, 0.75, 0.65, 0.75, 0.65, 0.75, 0.65, 0.75, 0.65, 0.75, 0.65, 0.75, 0.65, 0.75, 0.65, 0.75, 0.65, 0.75, 0.65, 0.75, 0.65, 0.75, 0.65, 0.75, 0.65, 0.75, 0.65, 0.75, 0.65, 0.75, 0.65, 0.75, 0.65, 0.75, 0.65, 0.75, 0.65, 0.75, 0.65, 0.75, 0.65, 0.75, 0.65, 0.75, 0.65, 0.75, 0.65, 0.75, 0.65, 0.75, 0.65, 0.75, 0.65, 0.75, 0.65, 0.75, 0.65, 0.75, 0.65, 0.75, 0.65, 0.75, 0.65, 0.75, 0.65, 0.75, 0.65, 0.75, 0.65, 0.75, 0.65, 0.75, 0.65, 0.75, 0.65, 0.75, 0.65, 0.75, 0.65, 0.75, 0.65, 0.75, 0.65, 0.75, 0.65, 0.75, 0.65, 0.75, 0.65, 0.75, 0.65, 0.75, 0.65, 0.75, 0.65, 0.75, 0.65, 0.75, 0.65, 0.75, 0.65, 0.75, 0.65, 0.75, 0.65, 0.75, 0.65, 0.75, 0.65, 0.75, 0.65, 0.75, 0.65, 0.75, 0.65, 0.75, 0.65, 0.75, 0.65, 0.75, 0.65, 0.75, 0.65, 0.75, 0.65, 0.75, 0.65, 0.75, 0.65, 0.75, 0.65, 0.75, 0.65, 0.75, 0.65, 0.75, 0.65, 0.75, 0.65, 0.75, 0.65, 0.75, 0.65, 0.75, 0.65, 0.75, 0.65, 0.75, 0.65, 0.75, 0.65, 0.75, 0.65, 0.75, 0.65, 0.75, 0.65, 0.75, 0.65, 0.75, 0.65, 0.75, 0.65, 0.75, 0.65, 0.75, 0.65, 0.75, 0.65, 0.75, 0.65, 0.75, 0.65, 0.75, 0.65, 0.75, 0.65, 0.75, 0.65, 0.75, 0.65, 0.75, 0.65, 0.75, 0.65, 0.75, 0.65, 0.75, 0.65, 0.75, 0.65, 0.75, 0.65, 0.75, 0.65, 0.75, 0.65, 0.75, 0.65, 0.75, 0.65, 0.75, 0.65, 0.75, 0.65, 0.75, 0.65, 0.75, 0.65, 0.75, 0.65, 0.75, 0.65, 0.75, 0.65, 0.75, 0.65, 0.75, 0.65, 0.75, 0.65, 0.75, 0.65, 0.75, 0.65, 0.75, 0.65, 0.75, 0.65, 0.75, 0.65, 0.75, 0.65, 0.75, 0.65, 0.75, 0.65, 0.75, 0.65, 0.75, 0.65, 0.75, 0.65, 0.75, 0.65, 0.75, 0.65, 0.75, 0.65, 0.75, 0.65, 0.75, 0.65, 0.75, 0.65, 0.75, 0.65, 0.75, 0.6125, 0.75, 0.6175, 0.75, 0.6175, 0.75, 0.6125, 0.75, 0.6175, 0.75, 0.6225, 0.75, 0.6225, 0.75, 0.6175, 0.75, 0.6225, 0.75, 0.6275, 0.75, 0.6275, 0.75, 0.6225, 0.75, 0.6275, 0.75, 0.6325, 0.75, 0.6325, 0.75, 0.6275, 0.75, 0.6125, 0.75, 0.6175, 0.75, 0.6175, 0.75, 0.6125, 0.75, 0.6125, 0.75, 0.6175, 0.75, 0.6175, 0.75, 0.6125, 0.75, 0.6125, 0.75, 0.6175, 0.75, 0.6175, 0.75, 0.6125, 0.75, 0.6125, 0.75, 0.6175, 0.75, 0.6175, 0.75, 0.6125, 0.75, 0.6175, 0.75, 0.6225, 0.75, 0.6225, 0.75, 0.6175, 0.75, 0.6175, 0.75, 0.6175, 0.75, 0.6175, 0.75, 0.6175, 0.75, 0.6275, 0.75, 0.6225, 0.75, 0.6225, 0.75, 0.6275, 0.75, 0.6175, 0.75, 0.6225, 0.75, 0.6225, 0.75, 0.6175, 0.75, 0.6225, 0.75, 0.6275, 0.75, 0.6275, 0.75, 0.6225, 0.75, 0.6325, 0.75, 0.6325, 0.75, 0.6325, 0.75, 0.6325, 0.75, 0.6225, 0.75, 0.6175, 0.75, 0.6175, 0.75, 0.6225, 0.75, 0.6175, 0.75, 0.6175, 0.75, 0.6175, 0.75, 0.6175, 0.75, 0.6275, 0.75, 0.6325, 0.75, 0.6325, 0.75, 0.6275, 0.75, 0.6325, 0.75, 0.6325, 0.75, 0.6325, 0.75, 0.6325, 0.75, 0.6175, 0.75, 0.6175, 0.75, 0.6175, 0.75, 0.6175, 0.75, 0.6275, 0.75, 0.6325, 0.75, 0.6325, 0.75, 0.6275, 0.75, 0.6325, 0.75, 0.6375, 0.75, 0.6375, 0.75, 0.6325, 0.75, 0.6325, 0.75, 0.6375, 0.75, 0.6375, 0.75, 0.6325, 0.75, 0.6325, 0.75, 0.6375, 0.75, 0.6375, 0.75, 0.6325, 0.75, 0.6325, 0.75, 0.6375, 0.75, 0.6375, 0.75, 0.6325, 0.75, 0.6325, 0.75, 0.6325, 0.75, 0.6325, 0.75, 0.6175, 0.75, 0.6175, 0.75, 0.6175, 0.75, 0.6325, 0.75, 0.6325, 0.75, 0.6325, 0.75, 0.6275, 0.75, 0.6325, 0.75, 0.6275, 0.75, 0.6325, 0.75, 0.6275, 0.75, 0.6325, 0.75, 0.6225, 0.75, 0.6275, 0.75, 0.6225, 0.75, 0.6325, 0.75, 0.6325, 0.75, 0.6325, 0.75, 0.6175, 0.75, 0.6175, 0.75, 0.6175, 0.75, 0.6275, 0.75, 0.6225, 0.75, 0.6275, 0.75, 0.6225, 0.75, 0.6275, 0.75, 0.6275, 0.75, 0.6225, 0.75, 0.6325, 0.75, 0.6275, 0.75, 0.6275, 0.75, 0.6325, 0.75, 0.6325, 0.75, 0.6325, 0.75, 0.6325, 0.75, 0.6325, 0.75, 0.6175, 0.75, 0.6175, 0.75, 0.6175, 0.75, 0.6225, 0.75, 0.6175, 0.75, 0.6225, 0.75, 0.6175, 0.75, 0.6225, 0.75, 0.6175, 0.75, 0.65, 0.75, 0.65, 0.75, 0.65, 0.75, 0.65, 0.775, 0.65, 0.75, 0.65, 0.75, 0.65, 0.775, 0.65, 0.75, 0.65, 0.725, 0.65, 0.725, 0.65, 0.75, 0.65, 0.75, 0.65, 0.75, 0.65, 0.75, 0.65, 0.75, 0.65, 0.725, 0.65, 0.725, 0.65, 0.725, 0.65, 0.725, 0.65, 0.775, 0.65, 0.775, 0.65, 0.775, 0.65, 0.775, 0.65, 0.725, 0.6, 0.75, 0.6, 0.75, 0.6, 0.725, 0.6, 0.75, 0.6, 0.75, 0.6, 0.75, 0.6, 0.75, 0.6, 0.75, 0.65, 0.75, 0.65, 0.75, 0.65, 0.75, 0.65, 0.775, 0.65, 0.75, 0.65, 0.775, 0.65, 0.725, 0.65, 0.75, 0.65, 0.725, 0.65, 0.75, 0.65, 0.75, 0.65, 0.75, 0.65, 0.75, 0.65, 0.75, 0.65, 0.725, 0.65, 0.75, 0.65, 0.75, 0.65, 0.775, 0.65, 0.75, 0.65, 0.75, 0.6, 0.775, 0.6, 0.775, 0.6, 0.75, 0.6, 0.725, 0.6, 0.725, 0.6, 0.725, 0.6, 0.725, 0.6, 0.75, 0.6, 0.75, 0.6, 0.75, 0.6, 0.75, 0.6, 0.75, 0.6, 0.75, 0.6, 0.75, 0.6, 0.75, 0.6, 0.75, 0.6, 0.75, 0.6, 0.75, 0.6, 0.75, 0.6, 0.725, 0.6, 0.75, 0.6, 0.725, 0.6, 0.775, 0.6, 0.775, 0.6, 0.775, 0.6, 0.775, 0.6, 0.75, 0.6, 0.725, 0.6, 0.75, 0.6, 0.75, 0.6, 0.775, 0.6, 0.75, 0.6, 0.775, 0.6, 0.75, 0.6, 0.775, 0.6, 0.75, 0.6, 0.75, 0.6, 0.75, 0.5875, 0.75, 0.5875, 0.725, 0.65, 0.75, 0.65, 0.75, 0.6625, 0.7125, 0.6625, 0.775, 0.6, 0.75, 0.6, 0.75, 0.5875, 0.7875, 0.5875, 0.75, 0.65, 0.775, 0.65, 0.7875, 0.6625, 0.75, 0.6625, 0.725, 0.6, 0.725, 0.65, 0.7125, 0.6625, 0.7125, 0.5875, 0.75, 0.6, 0.725, 0.6, 0.7125, 0.5875, 0.75, 0.5875, 0.775, 0.65, 0.775, 0.6, 0.7875, 0.5875, 0.7875, 0.6625, 0.75, 0.65, 0.75, 0.65, 0.75, 0.65, 0.75, 0.65, 0.75, 0.675, 0.75, 0.675, 0.75, 0.675, 0.75, 0.675, 0.75, 0.675, 0.75, 0.675, 0.75, 0.675, 0.75, 0.675, 0.75, 0.675, 0.75, 0.675, 0.75, 0.675, 0.75, 0.675, 0.75, 0.7375, 0.75, 0.7375, 0.75, 0.7375, 0.75, 0.7375, 0.75, 0.675, 0.75, 0.675, 0.75, 0.675, 0.75, 0.675, 0.75, 0.7375, 0.75, 0.7375, 0.75, 0.7375, 0.75, 0.7375, 0.75, 0.7, 0.75, 0.7, 0.75, 0.7, 0.75, 0.7, 0.75, 0.7, 0.75, 0.7, 0.75, 0.7, 0.625, 0.875, 0.5, 0.875, 0.625, 0.875, 0.75, 0.6875, 0.75, 0.6875, 0.75, 0.6875, 0.75, 0.7125, 0.75, 0.7125, 0.75, 0.7125, 0.75, 0.7125, 0.75, 0.7125, 0.75, 0.7125, 0.75, 0.725, 0.75, 0.725, 0.75, 0.725, 0.75, 0.7125, 0.75, 0.7125, 0.75, 0.7125, 0.75, 0.7125, 0.75, 0.7375, 0.75, 0.7375, 0.75, 0.7375, 0.75, 0.7375, 0.75, 0.7, 0.75, 0.7, 0.75, 0.7, 0.75, 0.7, 0.75, 0.725, 0.75, 0.725, 0.75, 0.725, 0.75, 0.725, 0.75, 0.7, 0.75, 0.7, 0.75, 0.7, 0.75, 0.7, 0.75, 0.7125, 0.75, 0.7125, 0.75, 0.7125, 0.75, 0.7125, 0.75, 0.6875, 0.75, 0.6875, 0.75, 0.6875, 0.75, 0.6875, 0.75, 0.6875, 0.75, 0.6875, 0.75, 0.6875, 0.75, 0.6875, 0.5, 0.875, 0.5, 0.875, 0.5, 0.875, 0.5, 0.875, 0.75, 0.7, 0.75, 0.7, 0.75, 0.7, 0.75, 0.7, 0.75, 0.6875, 0.75, 0.6875, 0.75, 0.6875, 0.75, 0.6875, 0.75, 0.675, 0.75, 0.675, 0.75, 0.675, 0.75, 0.675, 0.75, 0.6875, 0.75, 0.6875, 0.75, 0.6875, 0.75, 0.6875, 0.5, 0.875, 0.625, 0.875, 0.625, 0.875, 0.5, 0.875, 0.75, 0.6625, 0.75, 0.675, 0.75, 0.675, 0.75, 0.6625, 0.75, 0.6625, 0.75, 0.6625, 0.75, 0.675, 0.75, 0.675, 0.75, 0.6, 0.75, 0.6, 0.75, 0.5875, 0.75, 0.5875, 0.75, 0.6, 0.75, 0.6, 0.75, 0.5875, 0.75, 0.5875, 0.75, 0.6, 0.75, 0.6, 0.75, 0.6, 0.75, 0.6, 0.75, 0.6, 0.75, 0.6, 0.75, 0.6, 0.75, 0.6, 0.75, 0.6, 0.75, 0.6, 0.75, 0.6, 0.75, 0.6, 0.75, 0.6, 0.75, 0.6, 0.75, 0.6, 0.75, 0.6, 0.75, 0.6, 0.75, 0.6, 0.75, 0.6, 0.75, 0.6, 0.75, 0.6, 0.75, 0.6, 0.75, 0.6, 0.75, 0.6, 0.75, 0.6, 0.75, 0.6, 0.75, 0.6, 0.75, 0.6, 0.75, 0.6, 0.75, 0.6, 0.75, 0.6, 0.75, 0.6, 0.75, 0.6, 0.75, 0.6, 0.75, 0.6, 0.75, 0.6, 0.75, 0.6, 0.75, 0.6, 0.75, 0.6, 0.75, 0.6, 0.75, 0.65, 0.75, 0.6625, 0.75, 0.6625, 0.75, 0.65, 0.75, 0.65, 0.75, 0.65, 0.75, 0.65, 0.75, 0.65, 0.5, 0.375, 0.625, 0.375, 0.625, 0.375, 0.5, 0.375, 0.5, 0.375, 0.625, 0.375, 0.625, 0.375, 0.5, 0.375, 0.25, 0.5, 0.25, 0.5, 0.25, 0.75, 0.25, 0.75, 0.25, 0.5, 0.25, 0.5, 0.25, 0.75, 0.25, 0.75, 0.75, 0.5125, 0.75, 0.5125, 0.75, 0.5, 0.75, 0.5, 0.75, 0.5125, 0.75, 0.5125, 0.75, 0.5, 0.75, 0.5, 0.75, 0.525, 0.75, 0.525, 0.75, 0.5125, 0.75, 0.5125, 0.75, 0.525, 0.75, 0.525, 0.75, 0.5125, 0.75, 0.5125, 0.75, 0.5375, 0.75, 0.5375, 0.75, 0.525, 0.75, 0.525, 0.75, 0.5375, 0.75, 0.5375, 0.75, 0.525, 0.75, 0.525, 0.75, 0.55, 0.75, 0.55, 0.75, 0.5375, 0.75, 0.5375, 0.75, 0.55, 0.75, 0.55, 0.75, 0.5375, 0.75, 0.5375, 0.75, 0.5625, 0.75, 0.5625, 0.75, 0.55, 0.75, 0.55, 0.75, 0.5625, 0.75, 0.5625, 0.75, 0.55, 0.75, 0.55, 0.75, 0.575, 0.75, 0.575, 0.75, 0.5625, 0.75, 0.5625, 0.75, 0.575, 0.75, 0.575, 0.75, 0.5625, 0.75, 0.5625, 0.75, 0.5875, 0.75, 0.5875, 0.75, 0.575, 0.75, 0.575, 0.75, 0.5875, 0.75, 0.5875, 0.75, 0.575, 0.75, 0.575, 0.75, 0.5125, 0.75, 0.5125, 0.75, 0.5125, 0.75, 0.5125, 0.75, 0.5125, 0.75, 0.5125, 0.75, 0.5125, 0.75, 0.5125, 0.75, 0.525, 0.75, 0.525, 0.75, 0.525, 0.75, 0.525, 0.75, 0.525, 0.75, 0.525, 0.75, 0.525, 0.75, 0.525, 0.75, 0.5375, 0.75, 0.5375, 0.75, 0.5375, 0.75, 0.5375, 0.75, 0.5375, 0.75, 0.5375, 0.75, 0.5375, 0.75, 0.5375, 0.75, 0.55, 0.75, 0.55, 0.75, 0.55, 0.75, 0.55, 0.75, 0.55, 0.75, 0.55, 0.75, 0.55, 0.75, 0.55, 0.75, 0.5625, 0.75, 0.5625, 0.75, 0.5625, 0.75, 0.5625, 0.75, 0.5625, 0.75, 0.5625, 0.75, 0.5625, 0.75, 0.5625, 0.75, 0.575, 0.75, 0.575, 0.75, 0.575, 0.75, 0.575, 0.75, 0.575, 0.75, 0.575, 0.75, 0.575, 0.75, 0.575, 0.75, 0.6, 0.75, 0.6, 0.75, 0.6, 0.75, 0.6, 0.75, 0.6, 0.75, 0.6, 0.75, 0.6, 0.75, 0.6, 0.5, 0.875, 0.625, 0.875, 0.625, 0.875, 0.5, 0.875, 0.75, 0.675, 0.75, 0.675, 0.75, 0.675, 0.75, 0.675, 0.75, 0.7, 0.75, 0.7, 0.75, 0.7, 0.75, 0.7, 0.75, 0.6875, 0.75, 0.6875, 0.75, 0.6875, 0.75, 0.6875, 0.75, 0.7125, 0.75, 0.7125, 0.75, 0.7125, 0.75, 0.7125, 0.75, 0.725, 0.75, 0.725, 0.75, 0.725, 0.75, 0.725, 0.75, 0.7375, 0.75, 0.7375, 0.75, 0.7375, 0.75, 0.7375, 0.75, 0.7375, 0.75, 0.7375, 0.75, 0.7375, 0.75, 0.7375, 0.75, 0.725, 0.75, 0.725, 0.75, 0.725, 0.75, 0.725, 0.75, 0.7125, 0.75, 0.7125, 0.75, 0.7125, 0.75, 0.7125, 0.75, 0.6875, 0.75, 0.6875, 0.75, 0.6875, 0.75, 0.6875, 0.75, 0.7, 0.75, 0.7, 0.75, 0.7, 0.75, 0.7, 0.75, 0.675, 0.75, 0.675, 0.75, 0.675, 0.75, 0.675, 0.5, 0.875, 0.625, 0.875, 0.625, 0.875, 0.5, 0.875, 0.75, 0.725, 0.75, 0.725, 0.75, 0.725, 0.75, 0.725, 0.5, 0.875, 0.625, 0.875, 0.625, 0.875, 0.5, 0.875, 0.625, 0.875, 0.5, 0.875, 0.5, 0.875, 0.625, 0.875, 0.625, 0.875, 0.5, 0.875, 0.5, 0.875, 0.625, 0.875, 0.75, 0.675, 0.75, 0.675, 0.75, 0.675, 0.75, 0.675, 0.5, 0.875, 0.625, 0.875, 0.625, 0.875, 0.5, 0.875, 0.75, 0.7375, 0.75, 0.7375, 0.75, 0.7375, 0.75, 0.7375, 0.75, 0.7, 0.75, 0.7, 0.75, 0.7, 0.75, 0.7, 0.75, 0.7375, 0.75, 0.7375, 0.75, 0.7375, 0.75, 0.7375, 0.75, 0.725, 0.75, 0.725, 0.75, 0.725, 0.75, 0.725, 0.75, 0.7125, 0.75, 0.7125, 0.75, 0.7125, 0.75, 0.7125, 0.75, 0.675, 0.75, 0.675, 0.75, 0.675, 0.75, 0.675, 0.75, 0.725, 0.75, 0.725, 0.75, 0.725, 0.75, 0.725, 0.75, 0.6875, 0.75, 0.6875, 0.75, 0.6875, 0.75, 0.6875, 0.5, 0.875, 0.5, 0.875, 0.5, 0.875, 0.5, 0.875, 0.75, 0.725, 0.75, 0.725, 0.75, 0.725, 0.75, 0.725, 0.75, 0.7125, 0.75, 0.7125, 0.75, 0.7125, 0.75, 0.7125, 0.75, 0.7125, 0.75, 0.7125, 0.75, 0.7125, 0.75, 0.7125, 0.75, 0.65, 0.75, 0.65, 0.75, 0.65, 0.75, 0.65, 0.75, 0.6625, 0.75, 0.6625, 0.75, 0.675, 0.75, 0.675, 0.75, 0.6625, 0.75, 0.6625, 0.75, 0.675, 0.75, 0.675, 0.75, 0.65, 0.75, 0.65, 0.75, 0.65, 0.75, 0.65, 0.75, 0.65, 0.75, 0.65, 0.75, 0.65, 0.75, 0.65, 0.75, 0.675, 0.75, 0.6625, 0.75, 0.6625, 0.75, 0.675, 0.75, 0.65, 0.75, 0.65, 0.75, 0.65, 0.75, 0.65, 0.75, 0.65, 0.75, 0.65, 0.75, 0.65, 0.75, 0.65, 0.75, 0.6625, 0.75, 0.65, 0.75, 0.65, 0.75, 0.6625, 0.75, 0.65, 0.75, 0.65, 0.75, 0.65, 0.75, 0.65, 0.25, 0.75, 0.25, 0.75, 0.25, 0.75, 0.25, 0.75, 0.25, 0.75, 0.25, 0.75, 0.25, 0.75, 0.25, 0.75, 0.5, 0.875, 0.5, 0.875, 0.5, 0.875, 0.5, 0.875, 0.25, 0.75, 0.25, 0.75, 0.25, 0.75, 0.25, 0.75, 0.5, 0.875, 0.5, 0.875, 0.5, 0.875, 0.5, 0.875, 0.25, 0.75, 0.25, 0.75, 0.25, 0.75, 0.25, 0.75, 0.5, 0.875, 0.5, 0.875, 0.5, 0.875, 0.5, 0.875, 0.5, 0.875, 0.5, 0.875, 0.5, 0.875, 0.5, 0.875])
me_cube_002.update()

# ---- objects
ob_light = bpy.data.objects.new('Light', light_light)
ob_camera = bpy.data.objects.new('Camera', cam_camera)
ob_cube = bpy.data.objects.new('Cube', me_cube_002)

# ---- transforms, parenting, visibility, modifiers, constraints
ob_light.location = (-3.649, -6.922, 5.904)
ob_light.rotation_euler = (0.6503, 0.05522, 1.866)
ob_light.lock_rotations_4d = False
ob_light.empty_display_type = 'ARROWS'
ob_light.color = (0.0, 0.0, 0.0, 0.0)
ob_light.lineart.crease_threshold = 0.0
ob_camera.location = (7.359, -6.926, 4.958)
ob_camera.rotation_euler = (1.109, 0.0, 0.8149)
ob_camera.lock_rotations_4d = False
ob_camera.empty_display_type = 'ARROWS'
ob_camera.color = (0.0, 0.0, 0.0, 0.0)
ob_camera.display_type = 'WIRE'
ob_camera.lineart.crease_threshold = 0.0
ob_cube.location = (0.0, 0.0, 1.0)

# ---- collection membership
col_collection.objects.link(ob_light)
col_collection.objects.link(ob_camera)
col_collection.objects.link(ob_cube)

# ---- scene / render settings (as saved in the file)
scene.camera = ob_camera
scene.frame_start = 1; scene.frame_end = 250; scene.frame_set(1)
scene.render.engine = 'BLENDER_EEVEE_NEXT'
scene.cycles.sampling_pattern = 'TABULATED_SOBOL'
scene.cycles.use_light_tree = False
scene.view_settings.view_transform = 'Filmic'
bpy.context.view_layer.update()
